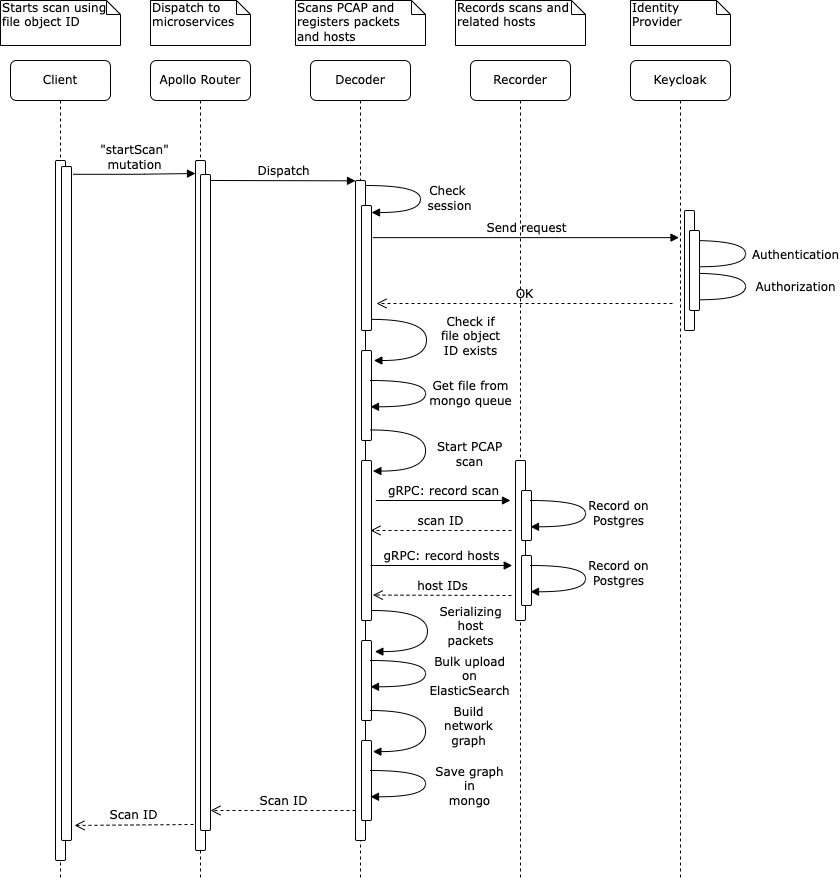

The diagram above was exported from draw.io. Its source (the exported page's mxGraphModel, read from the mxfile embedded in the PNG):
<mxGraphModel dx="1272" dy="969" grid="1" gridSize="10" guides="1" tooltips="1" connect="1" arrows="1" fold="1" page="1" pageScale="1" pageWidth="827" pageHeight="1169" math="0" shadow="0">
  <root>
    <mxCell id="0" />
    <mxCell id="1" parent="0" />
    <mxCell id="o0UEkwRkcrNNdVL9Jo4h-1" value="Apollo Router" style="shape=umlLifeline;perimeter=lifelinePerimeter;whiteSpace=wrap;html=1;container=1;collapsible=0;recursiveResize=0;outlineConnect=0;rounded=1;shadow=0;comic=0;labelBackgroundColor=none;strokeWidth=1;fontFamily=Verdana;fontSize=12;align=center;" vertex="1" parent="1">
      <mxGeometry x="240" y="80" width="100" height="820" as="geometry" />
    </mxCell>
    <mxCell id="o0UEkwRkcrNNdVL9Jo4h-2" value="" style="html=1;points=[];perimeter=orthogonalPerimeter;rounded=1;shadow=0;comic=0;labelBackgroundColor=none;strokeWidth=1;fontFamily=Verdana;fontSize=12;align=center;" vertex="1" parent="o0UEkwRkcrNNdVL9Jo4h-1">
      <mxGeometry x="45" y="100" width="10" height="690" as="geometry" />
    </mxCell>
    <mxCell id="o0UEkwRkcrNNdVL9Jo4h-3" value="" style="html=1;points=[];perimeter=orthogonalPerimeter;rounded=1;shadow=0;comic=0;labelBackgroundColor=none;strokeWidth=1;fontFamily=Verdana;fontSize=12;align=center;" vertex="1" parent="o0UEkwRkcrNNdVL9Jo4h-1">
      <mxGeometry x="50" y="114" width="10" height="656" as="geometry" />
    </mxCell>
    <mxCell id="o0UEkwRkcrNNdVL9Jo4h-6" value="Decoder" style="shape=umlLifeline;perimeter=lifelinePerimeter;whiteSpace=wrap;html=1;container=1;collapsible=0;recursiveResize=0;outlineConnect=0;rounded=1;shadow=0;comic=0;labelBackgroundColor=none;strokeWidth=1;fontFamily=Verdana;fontSize=12;align=center;" vertex="1" parent="1">
      <mxGeometry x="400" y="80" width="100" height="820" as="geometry" />
    </mxCell>
    <mxCell id="o0UEkwRkcrNNdVL9Jo4h-7" value="" style="html=1;points=[];perimeter=orthogonalPerimeter;rounded=1;shadow=0;comic=0;labelBackgroundColor=none;strokeWidth=1;fontFamily=Verdana;fontSize=12;align=center;" vertex="1" parent="o0UEkwRkcrNNdVL9Jo4h-6">
      <mxGeometry x="45" y="120" width="10" height="660" as="geometry" />
    </mxCell>
    <mxCell id="o0UEkwRkcrNNdVL9Jo4h-8" value="" style="html=1;points=[];perimeter=orthogonalPerimeter;rounded=1;shadow=0;comic=0;labelBackgroundColor=none;strokeWidth=1;fontFamily=Verdana;fontSize=12;align=center;" vertex="1" parent="o0UEkwRkcrNNdVL9Jo4h-6">
      <mxGeometry x="51" y="145" width="10" height="125" as="geometry" />
    </mxCell>
    <mxCell id="o0UEkwRkcrNNdVL9Jo4h-9" value="Check&amp;nbsp;&lt;br&gt;session" style="html=1;verticalAlign=bottom;endArrow=block;labelBackgroundColor=none;fontFamily=Verdana;fontSize=12;elbow=vertical;edgeStyle=orthogonalEdgeStyle;curved=1;entryX=1.133;entryY=0.105;entryDx=0;entryDy=0;entryPerimeter=0;exitX=0.961;exitY=0.14;exitDx=0;exitDy=0;exitPerimeter=0;fontColor=default;rounded=1;" edge="1" parent="o0UEkwRkcrNNdVL9Jo4h-6">
      <mxGeometry x="0.252" y="30" relative="1" as="geometry">
        <mxPoint x="55" y="125" as="sourcePoint" />
        <mxPoint x="61" y="152" as="targetPoint" />
        <Array as="points">
          <mxPoint x="110" y="125" />
          <mxPoint x="110" y="152" />
        </Array>
        <mxPoint x="30" y="-27" as="offset" />
      </mxGeometry>
    </mxCell>
    <mxCell id="o0UEkwRkcrNNdVL9Jo4h-10" value="" style="html=1;points=[];perimeter=orthogonalPerimeter;rounded=1;shadow=0;comic=0;labelBackgroundColor=none;strokeWidth=1;fontFamily=Verdana;fontSize=12;align=center;" vertex="1" parent="o0UEkwRkcrNNdVL9Jo4h-6">
      <mxGeometry x="51" y="400" width="10" height="160" as="geometry" />
    </mxCell>
    <mxCell id="o0UEkwRkcrNNdVL9Jo4h-12" value="Scan ID" style="html=1;verticalAlign=bottom;endArrow=open;dashed=1;endSize=8;labelBackgroundColor=none;fontFamily=Verdana;fontSize=12;fontColor=default;rounded=1;" edge="1" parent="o0UEkwRkcrNNdVL9Jo4h-6">
      <mxGeometry relative="1" as="geometry">
        <mxPoint x="-100" y="750" as="targetPoint" />
        <mxPoint x="45" y="750" as="sourcePoint" />
        <mxPoint as="offset" />
      </mxGeometry>
    </mxCell>
    <mxCell id="o0UEkwRkcrNNdVL9Jo4h-64" value="" style="html=1;points=[];perimeter=orthogonalPerimeter;rounded=1;shadow=0;comic=0;labelBackgroundColor=none;strokeWidth=1;fontFamily=Verdana;fontSize=12;align=center;" vertex="1" parent="o0UEkwRkcrNNdVL9Jo4h-6">
      <mxGeometry x="51" y="290" width="10" height="90" as="geometry" />
    </mxCell>
    <mxCell id="o0UEkwRkcrNNdVL9Jo4h-63" value="Check if&lt;br&gt;file object&lt;br&gt;ID exists" style="html=1;verticalAlign=bottom;endArrow=block;labelBackgroundColor=none;fontFamily=Verdana;fontSize=12;elbow=vertical;edgeStyle=orthogonalEdgeStyle;curved=1;exitX=0.961;exitY=0.14;exitDx=0;exitDy=0;exitPerimeter=0;fontColor=default;entryX=1.137;entryY=0.06;entryDx=0;entryDy=0;entryPerimeter=0;rounded=1;" edge="1" parent="o0UEkwRkcrNNdVL9Jo4h-6">
      <mxGeometry x="0.2923" y="-44" relative="1" as="geometry">
        <mxPoint x="61" y="258.9" as="sourcePoint" />
        <mxPoint x="63.370000000000005" y="300" as="targetPoint" />
        <Array as="points">
          <mxPoint x="116" y="258.9" />
          <mxPoint x="116" y="299.9" />
        </Array>
        <mxPoint x="44" y="44" as="offset" />
      </mxGeometry>
    </mxCell>
    <mxCell id="o0UEkwRkcrNNdVL9Jo4h-78" value="gRPC: record scan" style="html=1;verticalAlign=bottom;endArrow=block;labelBackgroundColor=none;fontFamily=Verdana;fontSize=12;fontColor=default;rounded=1;" edge="1" parent="o0UEkwRkcrNNdVL9Jo4h-6">
      <mxGeometry x="0.0053" relative="1" as="geometry">
        <mxPoint x="65.27272727272725" y="440" as="sourcePoint" />
        <mxPoint x="200" y="440" as="targetPoint" />
        <mxPoint as="offset" />
      </mxGeometry>
    </mxCell>
    <mxCell id="o0UEkwRkcrNNdVL9Jo4h-87" value="" style="html=1;points=[];perimeter=orthogonalPerimeter;rounded=1;shadow=0;comic=0;labelBackgroundColor=none;strokeWidth=1;fontFamily=Verdana;fontSize=12;align=center;" vertex="1" parent="o0UEkwRkcrNNdVL9Jo4h-6">
      <mxGeometry x="51" y="580" width="10" height="80" as="geometry" />
    </mxCell>
    <mxCell id="o0UEkwRkcrNNdVL9Jo4h-94" value="" style="html=1;points=[];perimeter=orthogonalPerimeter;rounded=1;shadow=0;comic=0;labelBackgroundColor=none;strokeWidth=1;fontFamily=Verdana;fontSize=12;align=center;" vertex="1" parent="o0UEkwRkcrNNdVL9Jo4h-6">
      <mxGeometry x="51" y="680" width="10" height="80" as="geometry" />
    </mxCell>
    <mxCell id="o0UEkwRkcrNNdVL9Jo4h-13" value="Keycloak" style="shape=umlLifeline;perimeter=lifelinePerimeter;whiteSpace=wrap;html=1;container=1;collapsible=0;recursiveResize=0;outlineConnect=0;rounded=1;shadow=0;comic=0;labelBackgroundColor=none;strokeWidth=1;fontFamily=Verdana;fontSize=12;align=center;" vertex="1" parent="1">
      <mxGeometry x="720" y="80" width="100" height="820" as="geometry" />
    </mxCell>
    <mxCell id="o0UEkwRkcrNNdVL9Jo4h-15" value="Authorization" style="html=1;verticalAlign=bottom;endArrow=block;labelBackgroundColor=none;fontFamily=Verdana;fontSize=12;elbow=vertical;edgeStyle=orthogonalEdgeStyle;curved=1;exitX=0.961;exitY=0.14;exitDx=0;exitDy=0;exitPerimeter=0;fontColor=default;entryX=1;entryY=0.861;entryDx=0;entryDy=0;entryPerimeter=0;rounded=1;" edge="1" parent="o0UEkwRkcrNNdVL9Jo4h-13">
      <mxGeometry x="0.1483" y="50" relative="1" as="geometry">
        <mxPoint x="60" y="212.75" as="sourcePoint" />
        <mxPoint x="60" y="239.26999999999998" as="targetPoint" />
        <Array as="points">
          <mxPoint x="115" y="213" />
          <mxPoint x="115" y="239" />
        </Array>
        <mxPoint as="offset" />
      </mxGeometry>
    </mxCell>
    <mxCell id="o0UEkwRkcrNNdVL9Jo4h-16" value="Authentication" style="html=1;verticalAlign=bottom;endArrow=block;labelBackgroundColor=none;fontFamily=Verdana;fontSize=12;elbow=vertical;edgeStyle=orthogonalEdgeStyle;curved=1;exitX=0.961;exitY=0.14;exitDx=0;exitDy=0;exitPerimeter=0;fontColor=default;entryX=1;entryY=0.861;entryDx=0;entryDy=0;entryPerimeter=0;rounded=1;" edge="1" parent="o0UEkwRkcrNNdVL9Jo4h-13">
      <mxGeometry x="0.1483" y="50" relative="1" as="geometry">
        <mxPoint x="60" y="180" as="sourcePoint" />
        <mxPoint x="60" y="206.25" as="targetPoint" />
        <Array as="points">
          <mxPoint x="115" y="180.25" />
          <mxPoint x="115" y="206.25" />
        </Array>
        <mxPoint as="offset" />
      </mxGeometry>
    </mxCell>
    <mxCell id="o0UEkwRkcrNNdVL9Jo4h-42" value="OK" style="html=1;verticalAlign=bottom;endArrow=open;dashed=1;endSize=8;labelBackgroundColor=none;fontFamily=Verdana;fontSize=12;fontColor=default;rounded=1;" edge="1" parent="o0UEkwRkcrNNdVL9Jo4h-13">
      <mxGeometry relative="1" as="geometry">
        <mxPoint x="-254" y="243" as="targetPoint" />
        <mxPoint x="42" y="243" as="sourcePoint" />
      </mxGeometry>
    </mxCell>
    <mxCell id="o0UEkwRkcrNNdVL9Jo4h-17" value="Client" style="shape=umlLifeline;perimeter=lifelinePerimeter;whiteSpace=wrap;html=1;container=1;collapsible=0;recursiveResize=0;outlineConnect=0;rounded=1;shadow=0;comic=0;labelBackgroundColor=none;strokeWidth=1;fontFamily=Verdana;fontSize=12;align=center;" vertex="1" parent="1">
      <mxGeometry x="100" y="80" width="100" height="820" as="geometry" />
    </mxCell>
    <mxCell id="o0UEkwRkcrNNdVL9Jo4h-18" value="" style="html=1;points=[];perimeter=orthogonalPerimeter;rounded=1;shadow=0;comic=0;labelBackgroundColor=none;strokeWidth=1;fontFamily=Verdana;fontSize=12;align=center;" vertex="1" parent="o0UEkwRkcrNNdVL9Jo4h-17">
      <mxGeometry x="45" y="100" width="10" height="700" as="geometry" />
    </mxCell>
    <mxCell id="o0UEkwRkcrNNdVL9Jo4h-19" value="" style="html=1;points=[];perimeter=orthogonalPerimeter;rounded=1;shadow=0;comic=0;labelBackgroundColor=none;strokeWidth=1;fontFamily=Verdana;fontSize=12;align=center;" vertex="1" parent="o0UEkwRkcrNNdVL9Jo4h-17">
      <mxGeometry x="51" y="106" width="10" height="674" as="geometry" />
    </mxCell>
    <mxCell id="o0UEkwRkcrNNdVL9Jo4h-22" value="" style="html=1;points=[];perimeter=orthogonalPerimeter;rounded=1;shadow=0;comic=0;labelBackgroundColor=none;strokeWidth=1;fontFamily=Verdana;fontSize=12;align=center;" vertex="1" parent="1">
      <mxGeometry x="774" y="230" width="10" height="120" as="geometry" />
    </mxCell>
    <mxCell id="o0UEkwRkcrNNdVL9Jo4h-23" value="&quot;startScan&quot;&lt;br&gt;mutation" style="html=1;verticalAlign=bottom;endArrow=block;entryX=0;entryY=0;labelBackgroundColor=none;fontFamily=Verdana;fontSize=12;edgeStyle=elbowEdgeStyle;elbow=horizontal;fontColor=default;exitX=1.271;exitY=0.01;exitDx=0;exitDy=0;exitPerimeter=0;rounded=1;" edge="1" parent="1">
      <mxGeometry relative="1" as="geometry">
        <mxPoint x="162.71000000000004" y="193.8" as="sourcePoint" />
        <mxPoint x="285" y="193.0000000000017" as="targetPoint" />
        <mxPoint as="offset" />
      </mxGeometry>
    </mxCell>
    <mxCell id="o0UEkwRkcrNNdVL9Jo4h-24" value="Dispatch" style="html=1;verticalAlign=bottom;endArrow=block;entryX=0;entryY=0;labelBackgroundColor=none;fontFamily=Verdana;fontSize=12;edgeStyle=elbowEdgeStyle;elbow=vertical;fontColor=default;rounded=1;" edge="1" parent="1" target="o0UEkwRkcrNNdVL9Jo4h-7">
      <mxGeometry relative="1" as="geometry">
        <mxPoint x="300" y="200" as="sourcePoint" />
      </mxGeometry>
    </mxCell>
    <mxCell id="o0UEkwRkcrNNdVL9Jo4h-25" value="Starts scan using file object ID" style="shape=note;whiteSpace=wrap;html=1;size=14;verticalAlign=top;align=left;spacingTop=-6;rounded=1;shadow=0;comic=0;labelBackgroundColor=none;strokeWidth=1;fontFamily=Verdana;fontSize=12;" vertex="1" parent="1">
      <mxGeometry x="90" y="20" width="120" height="45" as="geometry" />
    </mxCell>
    <mxCell id="o0UEkwRkcrNNdVL9Jo4h-26" value="Dispatch to microservices" style="shape=note;whiteSpace=wrap;html=1;size=14;verticalAlign=top;align=left;spacingTop=-6;rounded=1;shadow=0;comic=0;labelBackgroundColor=none;strokeWidth=1;fontFamily=Verdana;fontSize=12;" vertex="1" parent="1">
      <mxGeometry x="240" y="20" width="100" height="45" as="geometry" />
    </mxCell>
    <mxCell id="o0UEkwRkcrNNdVL9Jo4h-27" value="Scans PCAP and registers packets and hosts" style="shape=note;whiteSpace=wrap;html=1;size=14;verticalAlign=top;align=left;spacingTop=-6;rounded=1;shadow=0;comic=0;labelBackgroundColor=none;strokeWidth=1;fontFamily=Verdana;fontSize=12;" vertex="1" parent="1">
      <mxGeometry x="385" y="20" width="130" height="45" as="geometry" />
    </mxCell>
    <mxCell id="o0UEkwRkcrNNdVL9Jo4h-28" value="Identity Provider" style="shape=note;whiteSpace=wrap;html=1;size=14;verticalAlign=top;align=left;spacingTop=-6;rounded=1;shadow=0;comic=0;labelBackgroundColor=none;strokeWidth=1;fontFamily=Verdana;fontSize=12;" vertex="1" parent="1">
      <mxGeometry x="720" y="20" width="100" height="45" as="geometry" />
    </mxCell>
    <mxCell id="o0UEkwRkcrNNdVL9Jo4h-29" value="" style="html=1;points=[];perimeter=orthogonalPerimeter;rounded=1;shadow=0;comic=0;labelBackgroundColor=none;strokeWidth=1;fontFamily=Verdana;fontSize=12;align=center;" vertex="1" parent="1">
      <mxGeometry x="779" y="250" width="10" height="80" as="geometry" />
    </mxCell>
    <mxCell id="o0UEkwRkcrNNdVL9Jo4h-54" value="Recorder" style="shape=umlLifeline;perimeter=lifelinePerimeter;whiteSpace=wrap;html=1;container=1;collapsible=0;recursiveResize=0;outlineConnect=0;rounded=1;shadow=0;comic=0;labelBackgroundColor=none;strokeWidth=1;fontFamily=Verdana;fontSize=12;align=center;" vertex="1" parent="1">
      <mxGeometry x="560" y="80" width="100" height="820" as="geometry" />
    </mxCell>
    <mxCell id="o0UEkwRkcrNNdVL9Jo4h-55" value="" style="html=1;points=[];perimeter=orthogonalPerimeter;rounded=1;shadow=0;comic=0;labelBackgroundColor=none;strokeWidth=1;fontFamily=Verdana;fontSize=12;align=center;" vertex="1" parent="o0UEkwRkcrNNdVL9Jo4h-54">
      <mxGeometry x="45" y="400" width="10" height="160" as="geometry" />
    </mxCell>
    <mxCell id="o0UEkwRkcrNNdVL9Jo4h-58" value="" style="html=1;points=[];perimeter=orthogonalPerimeter;rounded=1;shadow=0;comic=0;labelBackgroundColor=none;strokeWidth=1;fontFamily=Verdana;fontSize=12;align=center;" vertex="1" parent="o0UEkwRkcrNNdVL9Jo4h-54">
      <mxGeometry x="51" y="430" width="10" height="50" as="geometry" />
    </mxCell>
    <mxCell id="o0UEkwRkcrNNdVL9Jo4h-80" value="scan ID" style="html=1;verticalAlign=bottom;endArrow=open;dashed=1;endSize=8;labelBackgroundColor=none;fontFamily=Verdana;fontSize=12;fontColor=default;rounded=1;" edge="1" parent="o0UEkwRkcrNNdVL9Jo4h-54">
      <mxGeometry relative="1" as="geometry">
        <mxPoint x="-100" y="470" as="targetPoint" />
        <mxPoint x="41" y="470" as="sourcePoint" />
      </mxGeometry>
    </mxCell>
    <mxCell id="o0UEkwRkcrNNdVL9Jo4h-85" value="" style="html=1;points=[];perimeter=orthogonalPerimeter;rounded=1;shadow=0;comic=0;labelBackgroundColor=none;strokeWidth=1;fontFamily=Verdana;fontSize=12;align=center;" vertex="1" parent="o0UEkwRkcrNNdVL9Jo4h-54">
      <mxGeometry x="51" y="495" width="10" height="50" as="geometry" />
    </mxCell>
    <mxCell id="o0UEkwRkcrNNdVL9Jo4h-86" value="Record on&lt;br&gt;Postgres" style="html=1;verticalAlign=bottom;endArrow=block;labelBackgroundColor=none;fontFamily=Verdana;fontSize=12;elbow=vertical;edgeStyle=orthogonalEdgeStyle;curved=1;exitX=0.961;exitY=0.14;exitDx=0;exitDy=0;exitPerimeter=0;fontColor=default;entryX=1;entryY=0.861;entryDx=0;entryDy=0;entryPerimeter=0;rounded=1;" edge="1" parent="o0UEkwRkcrNNdVL9Jo4h-54">
      <mxGeometry x="0.1739" y="33" relative="1" as="geometry">
        <mxPoint x="60" y="505" as="sourcePoint" />
        <mxPoint x="60" y="531.25" as="targetPoint" />
        <Array as="points">
          <mxPoint x="115" y="505.25" />
          <mxPoint x="115" y="531.25" />
        </Array>
        <mxPoint as="offset" />
      </mxGeometry>
    </mxCell>
    <mxCell id="o0UEkwRkcrNNdVL9Jo4h-82" value="gRPC: record hosts" style="html=1;verticalAlign=bottom;endArrow=block;labelBackgroundColor=none;fontFamily=Verdana;fontSize=12;fontColor=default;rounded=1;" edge="1" parent="o0UEkwRkcrNNdVL9Jo4h-54">
      <mxGeometry x="0.0053" relative="1" as="geometry">
        <mxPoint x="-100" y="505" as="sourcePoint" />
        <mxPoint x="41.73000000000002" y="505" as="targetPoint" />
        <mxPoint as="offset" />
      </mxGeometry>
    </mxCell>
    <mxCell id="o0UEkwRkcrNNdVL9Jo4h-83" value="host IDs" style="html=1;verticalAlign=bottom;endArrow=open;dashed=1;endSize=8;labelBackgroundColor=none;fontFamily=Verdana;fontSize=12;fontColor=default;rounded=1;entryX=1.136;entryY=0.841;entryDx=0;entryDy=0;entryPerimeter=0;" edge="1" parent="o0UEkwRkcrNNdVL9Jo4h-54" target="o0UEkwRkcrNNdVL9Jo4h-10">
      <mxGeometry x="0.0011" relative="1" as="geometry">
        <mxPoint x="-109" y="535" as="targetPoint" />
        <mxPoint x="41" y="535" as="sourcePoint" />
        <mxPoint as="offset" />
      </mxGeometry>
    </mxCell>
    <mxCell id="o0UEkwRkcrNNdVL9Jo4h-61" value="Records scans and related hosts" style="shape=note;whiteSpace=wrap;html=1;size=14;verticalAlign=top;align=left;spacingTop=-6;rounded=1;shadow=0;comic=0;labelBackgroundColor=none;strokeWidth=1;fontFamily=Verdana;fontSize=12;" vertex="1" parent="1">
      <mxGeometry x="545" y="20" width="130" height="45" as="geometry" />
    </mxCell>
    <mxCell id="o0UEkwRkcrNNdVL9Jo4h-65" value="Get file from&lt;br&gt;mongo queue" style="html=1;verticalAlign=bottom;endArrow=block;labelBackgroundColor=none;fontFamily=Verdana;fontSize=12;elbow=vertical;edgeStyle=orthogonalEdgeStyle;curved=1;exitX=0.961;exitY=0.14;exitDx=0;exitDy=0;exitPerimeter=0;fontColor=default;entryX=1;entryY=0.861;entryDx=0;entryDy=0;entryPerimeter=0;rounded=1;" edge="1" parent="1">
      <mxGeometry x="0.193" y="45" relative="1" as="geometry">
        <mxPoint x="460" y="400" as="sourcePoint" />
        <mxPoint x="460" y="426.25" as="targetPoint" />
        <Array as="points">
          <mxPoint x="515" y="400.25" />
          <mxPoint x="515" y="426.25" />
        </Array>
        <mxPoint x="45" y="-41" as="offset" />
      </mxGeometry>
    </mxCell>
    <mxCell id="o0UEkwRkcrNNdVL9Jo4h-79" value="Start PCAP&lt;br&gt;scan" style="html=1;verticalAlign=bottom;endArrow=block;labelBackgroundColor=none;fontFamily=Verdana;fontSize=12;elbow=vertical;edgeStyle=orthogonalEdgeStyle;curved=1;exitX=0.961;exitY=0.14;exitDx=0;exitDy=0;exitPerimeter=0;fontColor=default;entryX=1.137;entryY=0.06;entryDx=0;entryDy=0;entryPerimeter=0;rounded=1;" edge="1" parent="1">
      <mxGeometry x="0.2918" y="-44" relative="1" as="geometry">
        <mxPoint x="460" y="449.45" as="sourcePoint" />
        <mxPoint x="462.37" y="490.55" as="targetPoint" />
        <Array as="points">
          <mxPoint x="515" y="449.45" />
          <mxPoint x="515" y="490.45" />
        </Array>
        <mxPoint x="44" y="44" as="offset" />
      </mxGeometry>
    </mxCell>
    <mxCell id="o0UEkwRkcrNNdVL9Jo4h-81" value="Record on&lt;br&gt;Postgres" style="html=1;verticalAlign=bottom;endArrow=block;labelBackgroundColor=none;fontFamily=Verdana;fontSize=12;elbow=vertical;edgeStyle=orthogonalEdgeStyle;curved=1;exitX=0.961;exitY=0.14;exitDx=0;exitDy=0;exitPerimeter=0;fontColor=default;entryX=1;entryY=0.861;entryDx=0;entryDy=0;entryPerimeter=0;rounded=1;" edge="1" parent="1">
      <mxGeometry x="0.1923" y="33" relative="1" as="geometry">
        <mxPoint x="620" y="520" as="sourcePoint" />
        <mxPoint x="620" y="546.25" as="targetPoint" />
        <Array as="points">
          <mxPoint x="675" y="520.25" />
          <mxPoint x="675" y="546.25" />
        </Array>
        <mxPoint x="33" y="-29" as="offset" />
      </mxGeometry>
    </mxCell>
    <mxCell id="o0UEkwRkcrNNdVL9Jo4h-89" value="Serializing&lt;br&gt;host&lt;br&gt;packets" style="html=1;verticalAlign=bottom;endArrow=block;labelBackgroundColor=none;fontFamily=Verdana;fontSize=12;elbow=vertical;edgeStyle=orthogonalEdgeStyle;curved=1;exitX=0.961;exitY=0.14;exitDx=0;exitDy=0;exitPerimeter=0;fontColor=default;entryX=1.137;entryY=0.06;entryDx=0;entryDy=0;entryPerimeter=0;rounded=1;" edge="1" parent="1">
      <mxGeometry x="0.2772" y="43" relative="1" as="geometry">
        <mxPoint x="461.98" y="630" as="sourcePoint" />
        <mxPoint x="464.35" y="671.1" as="targetPoint" />
        <Array as="points">
          <mxPoint x="516.98" y="630" />
          <mxPoint x="516.98" y="671" />
        </Array>
        <mxPoint as="offset" />
      </mxGeometry>
    </mxCell>
    <mxCell id="o0UEkwRkcrNNdVL9Jo4h-90" value="Bulk upload&lt;br&gt;on&lt;br&gt;ElasticSearch" style="html=1;verticalAlign=bottom;endArrow=block;labelBackgroundColor=none;fontFamily=Verdana;fontSize=12;elbow=vertical;edgeStyle=orthogonalEdgeStyle;curved=1;exitX=0.961;exitY=0.14;exitDx=0;exitDy=0;exitPerimeter=0;fontColor=default;entryX=1;entryY=0.861;entryDx=0;entryDy=0;entryPerimeter=0;rounded=1;" edge="1" parent="1">
      <mxGeometry x="0.1928" y="46" relative="1" as="geometry">
        <mxPoint x="460" y="680" as="sourcePoint" />
        <mxPoint x="460" y="706.25" as="targetPoint" />
        <Array as="points">
          <mxPoint x="515" y="680.25" />
          <mxPoint x="515" y="706.25" />
        </Array>
        <mxPoint x="44" y="-32" as="offset" />
      </mxGeometry>
    </mxCell>
    <mxCell id="o0UEkwRkcrNNdVL9Jo4h-93" value="Build&lt;br&gt;network&lt;br&gt;graph" style="html=1;verticalAlign=bottom;endArrow=block;labelBackgroundColor=none;fontFamily=Verdana;fontSize=12;elbow=vertical;edgeStyle=orthogonalEdgeStyle;curved=1;exitX=0.961;exitY=0.14;exitDx=0;exitDy=0;exitPerimeter=0;fontColor=default;entryX=1.137;entryY=0.06;entryDx=0;entryDy=0;entryPerimeter=0;rounded=1;" edge="1" parent="1">
      <mxGeometry x="0.2766" y="43" relative="1" as="geometry">
        <mxPoint x="460" y="730" as="sourcePoint" />
        <mxPoint x="462.37" y="771.1" as="targetPoint" />
        <Array as="points">
          <mxPoint x="515" y="730" />
          <mxPoint x="515" y="771" />
        </Array>
        <mxPoint as="offset" />
      </mxGeometry>
    </mxCell>
    <mxCell id="o0UEkwRkcrNNdVL9Jo4h-95" value="Save graph&lt;br&gt;in &lt;br&gt;mongo" style="html=1;verticalAlign=bottom;endArrow=block;labelBackgroundColor=none;fontFamily=Verdana;fontSize=12;elbow=vertical;edgeStyle=orthogonalEdgeStyle;curved=1;exitX=0.961;exitY=0.14;exitDx=0;exitDy=0;exitPerimeter=0;fontColor=default;entryX=1;entryY=0.861;entryDx=0;entryDy=0;entryPerimeter=0;rounded=1;" edge="1" parent="1">
      <mxGeometry x="0.1928" y="46" relative="1" as="geometry">
        <mxPoint x="460" y="790" as="sourcePoint" />
        <mxPoint x="460" y="816.25" as="targetPoint" />
        <Array as="points">
          <mxPoint x="515" y="790.25" />
          <mxPoint x="515" y="816.25" />
        </Array>
        <mxPoint x="44" y="-32" as="offset" />
      </mxGeometry>
    </mxCell>
    <mxCell id="o0UEkwRkcrNNdVL9Jo4h-21" value="Scan ID" style="html=1;verticalAlign=bottom;endArrow=open;dashed=1;endSize=8;labelBackgroundColor=none;fontFamily=Verdana;fontSize=12;fontColor=default;entryX=1;entryY=0.878;entryDx=0;entryDy=0;entryPerimeter=0;rounded=1;" edge="1" parent="1">
      <mxGeometry x="0.0084" relative="1" as="geometry">
        <mxPoint x="164" y="844.96" as="targetPoint" />
        <mxPoint x="283" y="844" as="sourcePoint" />
        <mxPoint as="offset" />
      </mxGeometry>
    </mxCell>
    <mxCell id="o0UEkwRkcrNNdVL9Jo4h-14" value="Send request" style="html=1;verticalAlign=bottom;endArrow=block;labelBackgroundColor=none;fontFamily=Verdana;fontSize=12;fontColor=default;rounded=1;exitX=1.232;exitY=0.297;exitDx=0;exitDy=0;exitPerimeter=0;" edge="1" parent="1">
      <mxGeometry relative="1" as="geometry">
        <mxPoint x="462.32000000000016" y="257.125" as="sourcePoint" />
        <mxPoint x="768.5" y="257.125" as="targetPoint" />
      </mxGeometry>
    </mxCell>
  </root>
</mxGraphModel>